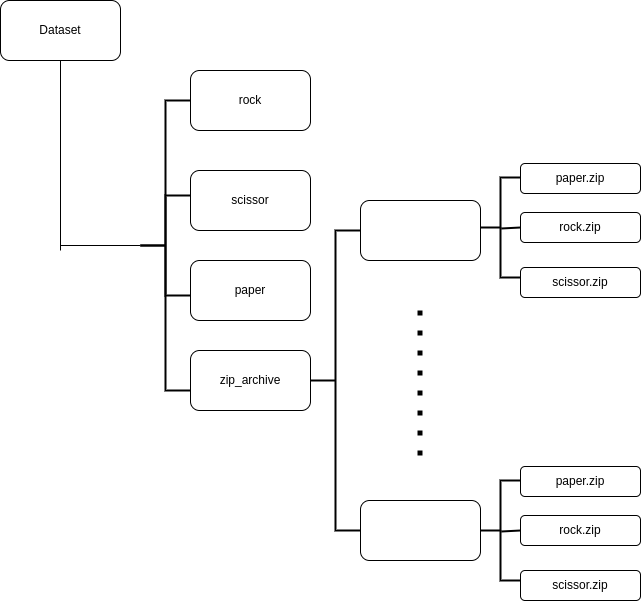

The diagram above was exported from draw.io. Its source (the exported page's mxGraphModel, read from the mxfile embedded in the PNG):
<mxGraphModel dx="746" dy="766" grid="1" gridSize="10" guides="1" tooltips="1" connect="1" arrows="1" fold="1" page="1" pageScale="1" pageWidth="827" pageHeight="1169" math="0" shadow="0">
  <root>
    <mxCell id="0" />
    <mxCell id="1" parent="0" />
    <mxCell id="O-ZlTac_XjqqrEq--FKZ-1" value="Dataset" style="rounded=1;whiteSpace=wrap;html=1;" vertex="1" parent="1">
      <mxGeometry x="20" y="120" width="120" height="60" as="geometry" />
    </mxCell>
    <mxCell id="O-ZlTac_XjqqrEq--FKZ-3" value="rock" style="rounded=1;whiteSpace=wrap;html=1;" vertex="1" parent="1">
      <mxGeometry x="210" y="190" width="120" height="60" as="geometry" />
    </mxCell>
    <mxCell id="O-ZlTac_XjqqrEq--FKZ-4" value="scissor" style="rounded=1;whiteSpace=wrap;html=1;" vertex="1" parent="1">
      <mxGeometry x="210" y="290" width="120" height="60" as="geometry" />
    </mxCell>
    <mxCell id="O-ZlTac_XjqqrEq--FKZ-5" value="paper" style="rounded=1;whiteSpace=wrap;html=1;" vertex="1" parent="1">
      <mxGeometry x="210" y="380" width="120" height="60" as="geometry" />
    </mxCell>
    <mxCell id="O-ZlTac_XjqqrEq--FKZ-6" value="zip_archive" style="rounded=1;whiteSpace=wrap;html=1;" vertex="1" parent="1">
      <mxGeometry x="210" y="470" width="120" height="60" as="geometry" />
    </mxCell>
    <mxCell id="O-ZlTac_XjqqrEq--FKZ-11" value="" style="strokeWidth=2;html=1;shape=mxgraph.flowchart.annotation_2;align=left;labelPosition=right;pointerEvents=1;" vertex="1" parent="1">
      <mxGeometry x="160" y="220" width="50" height="290" as="geometry" />
    </mxCell>
    <mxCell id="O-ZlTac_XjqqrEq--FKZ-12" value="" style="strokeWidth=2;html=1;shape=mxgraph.flowchart.annotation_2;align=left;labelPosition=right;pointerEvents=1;" vertex="1" parent="1">
      <mxGeometry x="160" y="315" width="50" height="100" as="geometry" />
    </mxCell>
    <mxCell id="O-ZlTac_XjqqrEq--FKZ-13" value="" style="endArrow=none;html=1;rounded=0;entryX=0.5;entryY=1;entryDx=0;entryDy=0;" edge="1" parent="1" target="O-ZlTac_XjqqrEq--FKZ-1">
      <mxGeometry width="50" height="50" relative="1" as="geometry">
        <mxPoint x="80" y="370" as="sourcePoint" />
        <mxPoint x="310" y="370" as="targetPoint" />
      </mxGeometry>
    </mxCell>
    <mxCell id="O-ZlTac_XjqqrEq--FKZ-15" value="" style="endArrow=none;html=1;rounded=0;entryX=0;entryY=0.5;entryDx=0;entryDy=0;entryPerimeter=0;" edge="1" parent="1" target="O-ZlTac_XjqqrEq--FKZ-12">
      <mxGeometry width="50" height="50" relative="1" as="geometry">
        <mxPoint x="80" y="365" as="sourcePoint" />
        <mxPoint x="310" y="370" as="targetPoint" />
      </mxGeometry>
    </mxCell>
    <mxCell id="O-ZlTac_XjqqrEq--FKZ-16" value="" style="strokeWidth=2;html=1;shape=mxgraph.flowchart.annotation_2;align=left;labelPosition=right;pointerEvents=1;" vertex="1" parent="1">
      <mxGeometry x="330" y="350" width="50" height="300" as="geometry" />
    </mxCell>
    <mxCell id="O-ZlTac_XjqqrEq--FKZ-20" value="" style="rounded=1;whiteSpace=wrap;html=1;" vertex="1" parent="1">
      <mxGeometry x="380" y="320" width="120" height="60" as="geometry" />
    </mxCell>
    <mxCell id="O-ZlTac_XjqqrEq--FKZ-21" value="" style="rounded=1;whiteSpace=wrap;html=1;" vertex="1" parent="1">
      <mxGeometry x="380" y="620" width="120" height="60" as="geometry" />
    </mxCell>
    <mxCell id="O-ZlTac_XjqqrEq--FKZ-22" value="" style="endArrow=none;dashed=1;html=1;dashPattern=1 3;strokeWidth=5;rounded=0;" edge="1" parent="1">
      <mxGeometry width="50" height="50" relative="1" as="geometry">
        <mxPoint x="439.5" y="575" as="sourcePoint" />
        <mxPoint x="439.5" y="425" as="targetPoint" />
      </mxGeometry>
    </mxCell>
    <mxCell id="O-ZlTac_XjqqrEq--FKZ-23" value="" style="strokeWidth=2;html=1;shape=mxgraph.flowchart.annotation_2;align=left;labelPosition=right;pointerEvents=1;" vertex="1" parent="1">
      <mxGeometry x="500" y="600" width="40" height="100" as="geometry" />
    </mxCell>
    <mxCell id="O-ZlTac_XjqqrEq--FKZ-24" value="" style="endArrow=none;html=1;rounded=0;strokeWidth=2;exitX=0.52;exitY=0.51;exitDx=0;exitDy=0;exitPerimeter=0;entryX=1;entryY=0.5;entryDx=0;entryDy=0;entryPerimeter=0;" edge="1" parent="1" source="O-ZlTac_XjqqrEq--FKZ-23" target="O-ZlTac_XjqqrEq--FKZ-23">
      <mxGeometry width="50" height="50" relative="1" as="geometry">
        <mxPoint x="590" y="630" as="sourcePoint" />
        <mxPoint x="640" y="580" as="targetPoint" />
      </mxGeometry>
    </mxCell>
    <mxCell id="O-ZlTac_XjqqrEq--FKZ-25" value="paper.zip" style="rounded=1;whiteSpace=wrap;html=1;" vertex="1" parent="1">
      <mxGeometry x="540" y="586" width="120" height="30" as="geometry" />
    </mxCell>
    <mxCell id="O-ZlTac_XjqqrEq--FKZ-26" value="rock.zip" style="rounded=1;whiteSpace=wrap;html=1;" vertex="1" parent="1">
      <mxGeometry x="540" y="635" width="120" height="30" as="geometry" />
    </mxCell>
    <mxCell id="O-ZlTac_XjqqrEq--FKZ-27" value="scissor.zip" style="rounded=1;whiteSpace=wrap;html=1;" vertex="1" parent="1">
      <mxGeometry x="540" y="690" width="120" height="30" as="geometry" />
    </mxCell>
    <mxCell id="O-ZlTac_XjqqrEq--FKZ-28" value="" style="strokeWidth=2;html=1;shape=mxgraph.flowchart.annotation_2;align=left;labelPosition=right;pointerEvents=1;" vertex="1" parent="1">
      <mxGeometry x="500" y="297" width="40" height="100" as="geometry" />
    </mxCell>
    <mxCell id="O-ZlTac_XjqqrEq--FKZ-29" value="" style="endArrow=none;html=1;rounded=0;strokeWidth=2;exitX=0.52;exitY=0.51;exitDx=0;exitDy=0;exitPerimeter=0;entryX=1;entryY=0.5;entryDx=0;entryDy=0;entryPerimeter=0;" edge="1" parent="1" source="O-ZlTac_XjqqrEq--FKZ-28" target="O-ZlTac_XjqqrEq--FKZ-28">
      <mxGeometry width="50" height="50" relative="1" as="geometry">
        <mxPoint x="590" y="327" as="sourcePoint" />
        <mxPoint x="640" y="277" as="targetPoint" />
      </mxGeometry>
    </mxCell>
    <mxCell id="O-ZlTac_XjqqrEq--FKZ-30" value="paper.zip" style="rounded=1;whiteSpace=wrap;html=1;" vertex="1" parent="1">
      <mxGeometry x="540" y="283" width="120" height="30" as="geometry" />
    </mxCell>
    <mxCell id="O-ZlTac_XjqqrEq--FKZ-31" value="rock.zip" style="rounded=1;whiteSpace=wrap;html=1;" vertex="1" parent="1">
      <mxGeometry x="540" y="332" width="120" height="30" as="geometry" />
    </mxCell>
    <mxCell id="O-ZlTac_XjqqrEq--FKZ-32" value="scissor.zip" style="rounded=1;whiteSpace=wrap;html=1;" vertex="1" parent="1">
      <mxGeometry x="540" y="387" width="120" height="30" as="geometry" />
    </mxCell>
  </root>
</mxGraphModel>